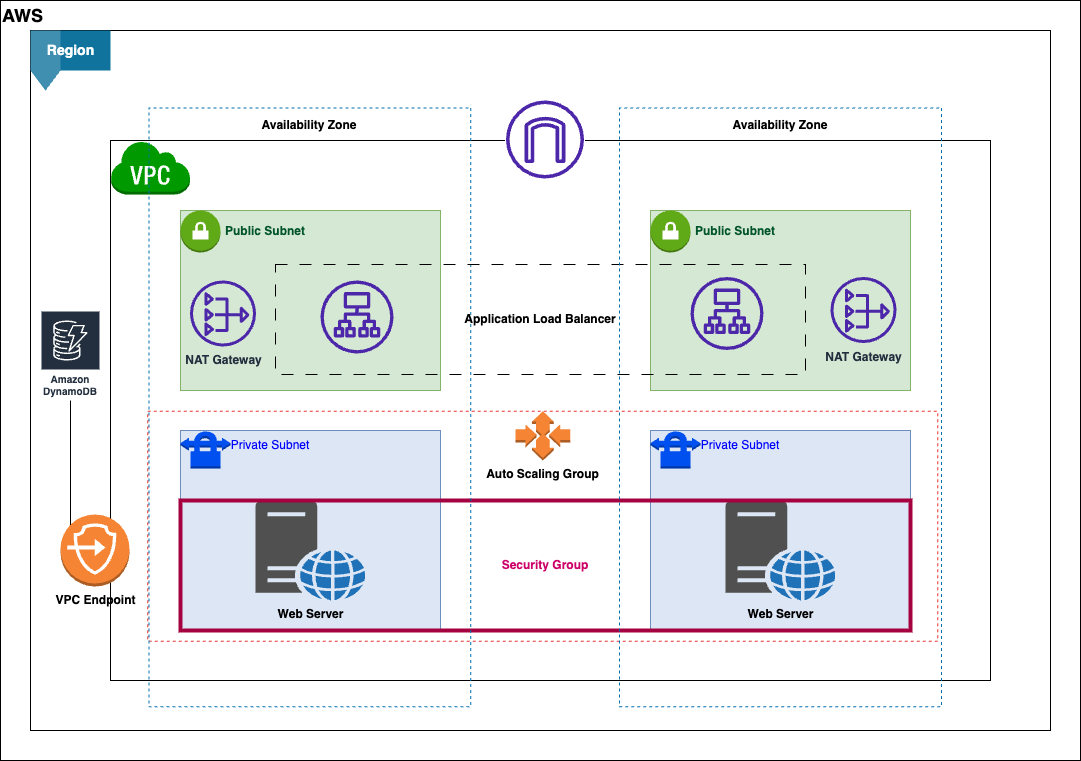

The diagram above was exported from draw.io. Its source (the exported page's mxGraphModel, read from the mxfile embedded in the PNG):
<mxGraphModel dx="1434" dy="821" grid="1" gridSize="10" guides="1" tooltips="1" connect="1" arrows="1" fold="1" page="1" pageScale="1" pageWidth="1169" pageHeight="827" math="0" shadow="0">
  <root>
    <mxCell id="0" />
    <mxCell id="1" parent="0" />
    <mxCell id="wola3hWAcU4OQWTPH1HG-2" value="" style="rounded=0;whiteSpace=wrap;html=1;" parent="1" vertex="1">
      <mxGeometry x="40" y="40" width="1080" height="760" as="geometry" />
    </mxCell>
    <mxCell id="wola3hWAcU4OQWTPH1HG-3" value="&lt;b&gt;&lt;font style=&quot;font-size: 18px;&quot;&gt;AWS&lt;/font&gt;&lt;/b&gt;" style="text;html=1;strokeColor=none;fillColor=none;align=left;verticalAlign=middle;whiteSpace=wrap;rounded=0;" parent="1" vertex="1">
      <mxGeometry x="40" y="40" width="50" height="30" as="geometry" />
    </mxCell>
    <mxCell id="wola3hWAcU4OQWTPH1HG-4" value="" style="rounded=0;whiteSpace=wrap;html=1;" parent="1" vertex="1">
      <mxGeometry x="70" y="70" width="1020" height="700" as="geometry" />
    </mxCell>
    <mxCell id="wola3hWAcU4OQWTPH1HG-6" value="Region" style="html=1;shape=mxgraph.infographic.flag;dx=30;dy=20;fillColor=#10739E;strokeColor=none;align=center;verticalAlign=top;fontColor=#ffffff;fontSize=14;fontStyle=1;shadow=0;spacingTop=5;" parent="1" vertex="1">
      <mxGeometry x="70" y="70" width="80" height="60" as="geometry" />
    </mxCell>
    <mxCell id="wola3hWAcU4OQWTPH1HG-7" value="Amazon DynamoDB" style="sketch=0;outlineConnect=0;fontColor=#232F3E;gradientColor=none;strokeColor=#ffffff;fillColor=#232F3E;dashed=0;verticalLabelPosition=middle;verticalAlign=bottom;align=center;html=1;whiteSpace=wrap;fontSize=10;fontStyle=1;spacing=3;shape=mxgraph.aws4.productIcon;prIcon=mxgraph.aws4.dynamodb;" parent="1" vertex="1">
      <mxGeometry x="80" y="350" width="60" height="90" as="geometry" />
    </mxCell>
    <mxCell id="wola3hWAcU4OQWTPH1HG-8" value="" style="rounded=0;whiteSpace=wrap;html=1;" parent="1" vertex="1">
      <mxGeometry x="150" y="180" width="880" height="540" as="geometry" />
    </mxCell>
    <mxCell id="wola3hWAcU4OQWTPH1HG-9" value="" style="outlineConnect=0;dashed=0;verticalLabelPosition=bottom;verticalAlign=top;align=center;html=1;shape=mxgraph.aws3.virtual_private_cloud;fillColor=#009900;gradientColor=none;strokeColor=none;strokeWidth=16;" parent="1" vertex="1">
      <mxGeometry x="150" y="180" width="79.5" height="54" as="geometry" />
    </mxCell>
    <mxCell id="wola3hWAcU4OQWTPH1HG-10" value="" style="rounded=0;whiteSpace=wrap;html=1;fillColor=#dce6f4;strokeColor=#6c8ebf;" parent="1" vertex="1">
      <mxGeometry x="220" y="470" width="260" height="200" as="geometry" />
    </mxCell>
    <mxCell id="wola3hWAcU4OQWTPH1HG-14" value="&lt;b&gt;Web Server&lt;/b&gt;" style="sketch=0;pointerEvents=1;shadow=0;dashed=0;html=1;strokeColor=none;fillColor=#505050;labelPosition=center;verticalLabelPosition=bottom;verticalAlign=top;outlineConnect=0;align=center;shape=mxgraph.office.servers.web_server_blue;" parent="1" vertex="1">
      <mxGeometry x="295" y="540" width="110" height="100" as="geometry" />
    </mxCell>
    <mxCell id="wola3hWAcU4OQWTPH1HG-16" value="" style="outlineConnect=0;dashed=0;verticalLabelPosition=bottom;verticalAlign=top;align=center;html=1;shape=mxgraph.aws3.vpn_connection;fillColor=#0050ef;strokeColor=#001DBC;fontColor=#ffffff;" parent="1" vertex="1">
      <mxGeometry x="220" y="470" width="50" height="38" as="geometry" />
    </mxCell>
    <mxCell id="wola3hWAcU4OQWTPH1HG-18" value="&lt;font color=&quot;#0000ff&quot;&gt;Private Subnet&lt;/font&gt;" style="text;html=1;strokeColor=none;fillColor=none;align=center;verticalAlign=middle;whiteSpace=wrap;rounded=0;" parent="1" vertex="1">
      <mxGeometry x="260" y="470" width="100" height="30" as="geometry" />
    </mxCell>
    <mxCell id="wola3hWAcU4OQWTPH1HG-24" value="" style="rounded=0;whiteSpace=wrap;html=1;fillColor=#dce6f4;strokeColor=#6c8ebf;" parent="1" vertex="1">
      <mxGeometry x="690" y="470" width="260" height="200" as="geometry" />
    </mxCell>
    <mxCell id="wola3hWAcU4OQWTPH1HG-25" value="&lt;b&gt;Web Server&lt;/b&gt;" style="sketch=0;pointerEvents=1;shadow=0;dashed=0;html=1;strokeColor=none;fillColor=#505050;labelPosition=center;verticalLabelPosition=bottom;verticalAlign=top;outlineConnect=0;align=center;shape=mxgraph.office.servers.web_server_blue;" parent="1" vertex="1">
      <mxGeometry x="765" y="540" width="110" height="100" as="geometry" />
    </mxCell>
    <mxCell id="wola3hWAcU4OQWTPH1HG-26" value="" style="outlineConnect=0;dashed=0;verticalLabelPosition=bottom;verticalAlign=top;align=center;html=1;shape=mxgraph.aws3.vpn_connection;fillColor=#0050ef;strokeColor=#001DBC;fontColor=#ffffff;" parent="1" vertex="1">
      <mxGeometry x="690" y="470" width="50" height="38" as="geometry" />
    </mxCell>
    <mxCell id="wola3hWAcU4OQWTPH1HG-27" value="&lt;font color=&quot;#0000ff&quot;&gt;Private Subnet&lt;/font&gt;" style="text;html=1;strokeColor=none;fillColor=none;align=center;verticalAlign=middle;whiteSpace=wrap;rounded=0;" parent="1" vertex="1">
      <mxGeometry x="730" y="470" width="100" height="30" as="geometry" />
    </mxCell>
    <mxCell id="wola3hWAcU4OQWTPH1HG-28" value="&lt;b&gt;&lt;font color=&quot;#cc0066&quot;&gt;Security Group&lt;/font&gt;&lt;/b&gt;" style="rounded=0;whiteSpace=wrap;html=1;fillStyle=hatch;fillColor=none;fontColor=#ffffff;strokeColor=#A50040;strokeWidth=4;" parent="1" vertex="1">
      <mxGeometry x="220" y="540" width="730" height="130" as="geometry" />
    </mxCell>
    <mxCell id="wola3hWAcU4OQWTPH1HG-29" value="" style="rounded=0;whiteSpace=wrap;html=1;fillColor=none;strokeColor=#e83030;dashed=1;" parent="1" vertex="1">
      <mxGeometry x="187.37" y="450.75" width="790" height="230" as="geometry" />
    </mxCell>
    <mxCell id="wola3hWAcU4OQWTPH1HG-30" value="&lt;b&gt;Auto Scaling Group&lt;/b&gt;" style="outlineConnect=0;dashed=0;verticalLabelPosition=bottom;verticalAlign=top;align=center;html=1;shape=mxgraph.aws3.auto_scaling;fillColor=#F58534;gradientColor=none;" parent="1" vertex="1">
      <mxGeometry x="555" y="450.75" width="54.75" height="49.25" as="geometry" />
    </mxCell>
    <mxCell id="wola3hWAcU4OQWTPH1HG-31" value="" style="rounded=0;whiteSpace=wrap;html=1;fillColor=none;strokeColor=#006EAF;dashed=1;rotation=90;fontColor=#ffffff;" parent="1" vertex="1">
      <mxGeometry x="50" y="285.94" width="598.75" height="321.88" as="geometry" />
    </mxCell>
    <mxCell id="wola3hWAcU4OQWTPH1HG-32" value="" style="rounded=0;whiteSpace=wrap;html=1;fillColor=#d5e8d4;strokeColor=#82b366;" parent="1" vertex="1">
      <mxGeometry x="220" y="250" width="260" height="180" as="geometry" />
    </mxCell>
    <mxCell id="wola3hWAcU4OQWTPH1HG-17" value="" style="outlineConnect=0;dashed=0;verticalLabelPosition=bottom;verticalAlign=top;align=center;html=1;shape=mxgraph.aws3.vpn_gateway;fillColor=#60a917;fontColor=#ffffff;strokeColor=#2D7600;" parent="1" vertex="1">
      <mxGeometry x="220" y="250" width="40" height="42" as="geometry" />
    </mxCell>
    <mxCell id="wola3hWAcU4OQWTPH1HG-34" value="&lt;font color=&quot;#00542a&quot;&gt;&lt;b&gt;Public Subnet&lt;/b&gt;&lt;/font&gt;" style="text;html=1;strokeColor=none;fillColor=none;align=center;verticalAlign=middle;whiteSpace=wrap;rounded=0;" parent="1" vertex="1">
      <mxGeometry x="260" y="256" width="90" height="30" as="geometry" />
    </mxCell>
    <mxCell id="wola3hWAcU4OQWTPH1HG-35" value="&lt;b&gt;NAT Gateway&lt;/b&gt;" style="sketch=0;outlineConnect=0;fontColor=#232F3E;gradientColor=none;fillColor=#4D27AA;strokeColor=none;dashed=0;verticalLabelPosition=bottom;verticalAlign=top;align=center;html=1;fontSize=12;fontStyle=0;aspect=fixed;pointerEvents=1;shape=mxgraph.aws4.nat_gateway;" parent="1" vertex="1">
      <mxGeometry x="229.5" y="320" width="66" height="66" as="geometry" />
    </mxCell>
    <mxCell id="wola3hWAcU4OQWTPH1HG-36" value="" style="sketch=0;outlineConnect=0;fontColor=#232F3E;gradientColor=none;fillColor=#4D27AA;strokeColor=none;dashed=0;verticalLabelPosition=bottom;verticalAlign=top;align=center;html=1;fontSize=12;fontStyle=0;aspect=fixed;pointerEvents=1;shape=mxgraph.aws4.application_load_balancer;" parent="1" vertex="1">
      <mxGeometry x="360" y="320" width="73" height="73" as="geometry" />
    </mxCell>
    <mxCell id="wola3hWAcU4OQWTPH1HG-38" value="" style="rounded=0;whiteSpace=wrap;html=1;fillColor=#d5e8d4;strokeColor=#82b366;" parent="1" vertex="1">
      <mxGeometry x="690" y="250" width="260" height="180" as="geometry" />
    </mxCell>
    <mxCell id="wola3hWAcU4OQWTPH1HG-39" value="" style="outlineConnect=0;dashed=0;verticalLabelPosition=bottom;verticalAlign=top;align=center;html=1;shape=mxgraph.aws3.vpn_gateway;fillColor=#60a917;fontColor=#ffffff;strokeColor=#2D7600;" parent="1" vertex="1">
      <mxGeometry x="690" y="250" width="40" height="42" as="geometry" />
    </mxCell>
    <mxCell id="wola3hWAcU4OQWTPH1HG-40" value="&lt;font color=&quot;#00542a&quot;&gt;&lt;b&gt;Public Subnet&lt;/b&gt;&lt;/font&gt;" style="text;html=1;strokeColor=none;fillColor=none;align=center;verticalAlign=middle;whiteSpace=wrap;rounded=0;" parent="1" vertex="1">
      <mxGeometry x="730" y="256" width="90" height="30" as="geometry" />
    </mxCell>
    <mxCell id="wola3hWAcU4OQWTPH1HG-41" value="&lt;b&gt;NAT Gateway&lt;/b&gt;" style="sketch=0;outlineConnect=0;fontColor=#232F3E;gradientColor=none;fillColor=#4D27AA;strokeColor=none;dashed=0;verticalLabelPosition=bottom;verticalAlign=top;align=center;html=1;fontSize=12;fontStyle=0;aspect=fixed;pointerEvents=1;shape=mxgraph.aws4.nat_gateway;" parent="1" vertex="1">
      <mxGeometry x="870" y="316.5" width="66" height="66" as="geometry" />
    </mxCell>
    <mxCell id="wola3hWAcU4OQWTPH1HG-42" value="" style="sketch=0;outlineConnect=0;fontColor=#232F3E;gradientColor=none;fillColor=#4D27AA;strokeColor=none;dashed=0;verticalLabelPosition=bottom;verticalAlign=top;align=center;html=1;fontSize=12;fontStyle=0;aspect=fixed;pointerEvents=1;shape=mxgraph.aws4.application_load_balancer;" parent="1" vertex="1">
      <mxGeometry x="730" y="316.5" width="73" height="73" as="geometry" />
    </mxCell>
    <mxCell id="wola3hWAcU4OQWTPH1HG-43" value="&lt;b&gt;Application Load Balancer&lt;/b&gt;" style="rounded=0;whiteSpace=wrap;html=1;fillColor=none;dashed=1;dashPattern=12 12;" parent="1" vertex="1">
      <mxGeometry x="315" y="304" width="530" height="110" as="geometry" />
    </mxCell>
    <mxCell id="wola3hWAcU4OQWTPH1HG-44" value="&lt;b&gt;Availability Zone&lt;/b&gt;" style="text;html=1;strokeColor=none;fillColor=none;align=center;verticalAlign=middle;whiteSpace=wrap;rounded=0;" parent="1" vertex="1">
      <mxGeometry x="294.38" y="150" width="110" height="30" as="geometry" />
    </mxCell>
    <mxCell id="wola3hWAcU4OQWTPH1HG-45" value="" style="rounded=0;whiteSpace=wrap;html=1;fillColor=none;strokeColor=#006EAF;dashed=1;rotation=90;fontColor=#ffffff;" parent="1" vertex="1">
      <mxGeometry x="520.62" y="285.94" width="598.75" height="321.88" as="geometry" />
    </mxCell>
    <mxCell id="wola3hWAcU4OQWTPH1HG-46" value="&lt;b&gt;Availability Zone&lt;/b&gt;" style="text;html=1;strokeColor=none;fillColor=none;align=center;verticalAlign=middle;whiteSpace=wrap;rounded=0;" parent="1" vertex="1">
      <mxGeometry x="765" y="150" width="110" height="30" as="geometry" />
    </mxCell>
    <mxCell id="wola3hWAcU4OQWTPH1HG-48" value="" style="whiteSpace=wrap;html=1;aspect=fixed;strokeColor=none;" parent="1" vertex="1">
      <mxGeometry x="544.5" y="140" width="80" height="80" as="geometry" />
    </mxCell>
    <mxCell id="wola3hWAcU4OQWTPH1HG-47" value="" style="outlineConnect=0;fontColor=#232F3E;gradientColor=none;fillColor=#4D27AA;strokeColor=none;dashed=0;verticalLabelPosition=bottom;verticalAlign=top;align=center;html=1;fontSize=12;fontStyle=0;aspect=fixed;pointerEvents=1;shape=mxgraph.aws4.internet_gateway;fillStyle=auto;shadow=0;" parent="1" vertex="1">
      <mxGeometry x="545.5" y="140" width="78" height="78" as="geometry" />
    </mxCell>
    <mxCell id="wola3hWAcU4OQWTPH1HG-49" value="&lt;b&gt;VPC Endpoint&lt;/b&gt;" style="outlineConnect=0;dashed=0;verticalLabelPosition=bottom;verticalAlign=top;align=center;html=1;shape=mxgraph.aws3.endpoints;fillColor=#F58534;gradientColor=none;" parent="1" vertex="1">
      <mxGeometry x="100" y="554" width="69" height="72" as="geometry" />
    </mxCell>
    <mxCell id="wola3hWAcU4OQWTPH1HG-54" value="" style="endArrow=none;html=1;rounded=0;exitX=0.145;exitY=0.145;exitDx=0;exitDy=0;exitPerimeter=0;" parent="1" source="wola3hWAcU4OQWTPH1HG-49" target="wola3hWAcU4OQWTPH1HG-7" edge="1">
      <mxGeometry width="50" height="50" relative="1" as="geometry">
        <mxPoint x="85" y="570" as="sourcePoint" />
        <mxPoint x="135" y="520" as="targetPoint" />
      </mxGeometry>
    </mxCell>
  </root>
</mxGraphModel>